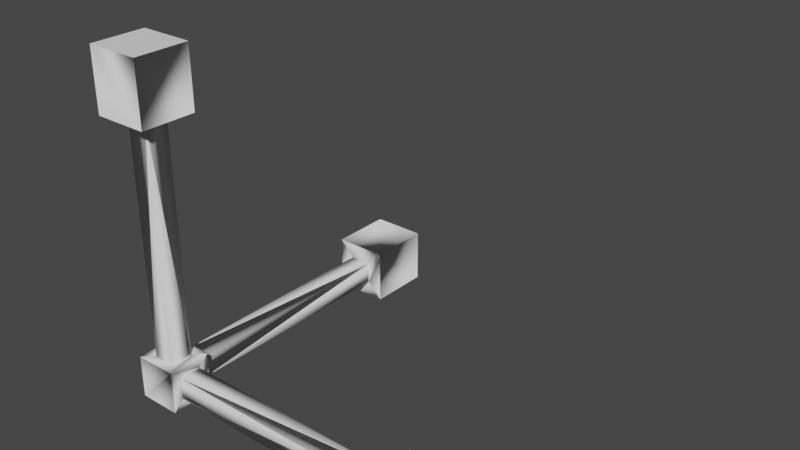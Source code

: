 # Source: gizmo3d_scale.blend  (saved by Blender 3.0.42; exported with 4.5.12 LTS)
import bpy
from mathutils import Matrix  # noqa: F401  (used for matrix-valued properties, if any)

bpy.ops.wm.read_factory_settings(use_empty=True)
scene = bpy.context.scene
scene.name = 'Scene'

# ---- world
world_world = bpy.data.worlds.new('World'); scene.world = world_world
world_world.use_nodes = True; world_world.node_tree.nodes.clear()
_N = world_world.node_tree.nodes; _L = world_world.node_tree.links
n0 = _N.new('ShaderNodeOutputWorld'); n0.name = 'World Output'; n0.location = (300, 300)
n1 = _N.new('ShaderNodeBackground'); n1.name = 'Background'; n1.location = (10, 300)
n1.inputs[0].default_value = (0.05088, 0.05088, 0.05088, 1.0)
_L.new(n1.outputs[0], n0.inputs[0])
n0.is_active_output = True
world_world.color = (0.05088, 0.05088, 0.05088)
world_world.use_sun_shadow = False
world_world.sun_shadow_jitter_overblur = 0.0

# ---- meshes
me_cube_001 = bpy.data.meshes.new('Cube.001')
me_cube_001.from_pydata([(-1.0, -1.0, -1.0), (-1.0, -1.0, 1.001), (-1.001, 1.0, 1.0), (1.0, -1.0, -1.0), (1.0, -0.9997, 1.0), (0.9997, 1.0, -1.0), (0.9998, 1.0, 1.0), (1.0, 0.5198, 0.5198), (1.0, 0.5198, -0.5198), (1.0, -0.5198, -0.5198), (1.0, -0.5198, 0.5198), (12.02, 0.5198, 0.5198), (12.02, 0.5198, -0.5198), (12.02, -0.5198, -0.5198), (12.02, -0.5198, 0.5198), (12.02, 1.273, 1.273), (12.02, 1.273, -1.273), (12.02, -1.273, -1.273), (12.02, -1.273, 1.273), (-1.001, 1.0, -1.0), (-0.5203, 1.0, 0.5198), (-0.5203, 1.0, -0.5199), (0.5193, 1.0, -0.5199), (0.5193, 1.0, 0.5198), (-0.5203, 12.02, 0.5198), (-0.5203, 12.02, -0.5199), (0.5193, 12.02, -0.5199), (0.5193, 12.02, 0.5198), (-1.274, 12.02, 1.273), (-1.274, 12.02, -1.273), (1.273, 12.02, -1.273), (1.273, 12.02, 1.273), (-1.275, 1.273, 14.87), (-0.522, 0.5198, 0.9979), (0.5177, 0.5198, 0.9979), (0.5177, -0.5198, 0.9979), (-0.522, -0.5198, 0.9979), (-0.522, 0.5198, 12.02), (0.5177, 0.5198, 12.02), (0.5177, -0.5198, 12.02), (-0.522, -0.5198, 12.02), (-1.275, 1.273, 12.02), (1.271, 1.273, 12.02), (1.271, -1.273, 12.02), (-1.275, -1.273, 12.02), (1.0, 0.5198, 0.5198), (1.0, 0.5198, -0.5198), (1.0, -0.5198, -0.5198), (1.0, -0.5198, 0.5198), (15.0, 1.273, 1.273), (15.0, 1.273, -1.273), (15.0, -1.273, -1.273), (15.0, -1.273, 1.273), (-1.274, 15.01, 1.273), (-1.274, 15.01, -1.273), (1.273, 15.01, -1.273), (1.273, 15.01, 1.273), (1.271, 1.273, 14.87), (1.271, -1.273, 14.87), (-1.275, -1.273, 14.87)], [], [(0, 2, 19), (6, 8, 5), (4, 0, 3), (5, 0, 19), (9, 14, 10), (3, 10, 4), (5, 9, 3), (4, 7, 6), (14, 15, 11), (8, 13, 9), (10, 11, 7), (7, 12, 8), (19, 20, 21), (11, 16, 12), (13, 18, 14), (12, 17, 13), (52, 51, 50), (52, 50, 49), (22, 27, 23), (5, 23, 6), (19, 22, 5), (2, 23, 20), (27, 28, 24), (21, 26, 22), (20, 27, 24), (20, 25, 21), (24, 29, 25), (26, 31, 27), (26, 29, 30), (43, 59, 44), (56, 54, 53), (56, 55, 54), (57, 43, 42), (2, 34, 6), (36, 39, 40), (1, 35, 36), (4, 34, 35), (2, 36, 33), (40, 41, 37), (34, 39, 35), (36, 37, 33), (33, 38, 34), (37, 42, 38), (40, 43, 44), (38, 43, 39), (58, 57, 32), (58, 32, 59), (10, 48, 47), (8, 47, 46), (10, 45, 48), (7, 46, 45), (0, 1, 2), (6, 7, 8), (4, 1, 0), (5, 3, 0), (9, 13, 14), (3, 9, 10), (5, 8, 9), (4, 10, 7), (14, 18, 15), (8, 12, 13), (10, 14, 11), (7, 11, 12), (19, 2, 20), (11, 15, 16), (13, 17, 18), (12, 16, 17), (22, 26, 27), (5, 22, 23), (19, 21, 22), (2, 6, 23), (27, 31, 28), (21, 25, 26), (20, 23, 27), (20, 24, 25), (24, 28, 29), (26, 30, 31), (26, 25, 29), (2, 33, 34), (36, 35, 39), (1, 4, 35), (4, 6, 34), (2, 1, 36), (40, 44, 41), (34, 38, 39), (36, 40, 37), (33, 37, 38), (37, 41, 42), (40, 39, 43), (38, 42, 43), (10, 47, 9), (8, 9, 47), (10, 7, 45), (7, 8, 46), (52, 15, 18), (49, 16, 15), (51, 18, 17), (50, 17, 16), (55, 31, 30), (30, 54, 55), (31, 53, 28), (53, 29, 28), (59, 41, 44), (32, 42, 41), (43, 58, 59), (57, 58, 43), (52, 49, 15), (49, 50, 16), (51, 52, 18), (50, 51, 17), (55, 56, 31), (30, 29, 54), (31, 56, 53), (53, 54, 29), (59, 32, 41), (32, 57, 42)])
_uv = me_cube_001.uv_layers.new(name='UVMap')
_uv.uv.foreach_set('vector', [0.375, 0.0, 0.625, 0.25, 0.375, 0.25, 0.625, 0.5, 0.435, 0.56, 0.375, 0.5, 0.625, 0.75, 0.375, 1.0, 0.375, 0.75, 0.375, 0.5, 0.125, 0.75, 0.125, 0.5, 0.435, 0.69, 0.565, 0.69, 0.565, 0.69, 0.375, 0.75, 0.565, 0.69, 0.625, 0.75, 0.375, 0.5, 0.435, 0.69, 0.375, 0.75, 0.625, 0.75, 0.565, 0.56, 0.625, 0.5, 0.565, 0.69, 0.565, 0.56, 0.565, 0.56, 0.435, 0.56, 0.435, 0.69, 0.435, 0.69, 0.565, 0.69, 0.565, 0.56, 0.565, 0.56, 0.565, 0.56, 0.435, 0.56, 0.435, 0.56, 0.375, 0.5, 0.565, 0.56, 0.435, 0.56, 0.565, 0.56, 0.435, 0.56, 0.435, 0.56, 0.435, 0.69, 0.565, 0.69, 0.565, 0.69, 0.435, 0.56, 0.435, 0.69, 0.435, 0.69, 0.0, 0.0, 0.0, 0.0, 0.0, 0.0, 0.0, 0.0, 0.0, 0.0, 0.0, 0.0, 0.435, 0.69, 0.565, 0.69, 0.565, 0.69, 0.375, 0.75, 0.565, 0.69, 0.625, 0.75, 0.375, 0.5, 0.435, 0.69, 0.375, 0.75, 0.625, 0.5, 0.565, 0.69, 0.565, 0.56, 0.565, 0.69, 0.565, 0.56, 0.565, 0.56, 0.435, 0.56, 0.435, 0.69, 0.435, 0.69, 0.565, 0.56, 0.565, 0.69, 0.565, 0.56, 0.565, 0.56, 0.435, 0.56, 0.435, 0.56, 0.565, 0.56, 0.435, 0.56, 0.435, 0.56, 0.435, 0.69, 0.565, 0.69, 0.565, 0.69, 0.435, 0.69, 0.435, 0.56, 0.435, 0.69, 0.435, 0.69, 0.565, 0.69, 0.565, 0.69, 0.0, 0.0, 0.0, 0.0, 0.0, 0.0, 0.0, 0.0, 0.0, 0.0, 0.0, 0.0, 0.435, 0.56, 0.435, 0.69, 0.435, 0.56, 0.625, 0.5, 0.435, 0.56, 0.375, 0.5, 0.565, 0.69, 0.435, 0.69, 0.565, 0.69, 0.625, 0.75, 0.435, 0.69, 0.565, 0.69, 0.375, 0.75, 0.435, 0.56, 0.435, 0.69, 0.625, 0.5, 0.565, 0.69, 0.565, 0.56, 0.565, 0.69, 0.565, 0.56, 0.565, 0.56, 0.435, 0.56, 0.435, 0.69, 0.435, 0.69, 0.565, 0.69, 0.565, 0.56, 0.565, 0.56, 0.565, 0.56, 0.435, 0.56, 0.435, 0.56, 0.565, 0.56, 0.435, 0.56, 0.435, 0.56, 0.565, 0.69, 0.435, 0.69, 0.565, 0.69, 0.435, 0.56, 0.435, 0.69, 0.435, 0.69, 0.0, 0.0, 0.0, 0.0, 0.0, 0.0, 0.0, 0.0, 0.0, 0.0, 0.0, 0.0, 0.565, 0.69, 0.565, 0.69, 0.435, 0.69, 0.435, 0.56, 0.435, 0.69, 0.435, 0.56, 0.565, 0.69, 0.565, 0.56, 0.565, 0.69, 0.565, 0.56, 0.435, 0.56, 0.565, 0.56, 0.375, 0.0, 0.625, 0.0, 0.625, 0.25, 0.625, 0.5, 0.565, 0.56, 0.435, 0.56, 0.625, 0.75, 0.625, 1.0, 0.375, 1.0, 0.375, 0.5, 0.375, 0.75, 0.125, 0.75, 0.435, 0.69, 0.435, 0.69, 0.565, 0.69, 0.375, 0.75, 0.435, 0.69, 0.565, 0.69, 0.375, 0.5, 0.435, 0.56, 0.435, 0.69, 0.625, 0.75, 0.565, 0.69, 0.565, 0.56, 0.565, 0.69, 0.565, 0.69, 0.565, 0.56, 0.435, 0.56, 0.435, 0.56, 0.435, 0.69, 0.565, 0.69, 0.565, 0.69, 0.565, 0.56, 0.565, 0.56, 0.565, 0.56, 0.435, 0.56, 0.375, 0.5, 0.625, 0.5, 0.565, 0.56, 0.565, 0.56, 0.565, 0.56, 0.435, 0.56, 0.435, 0.69, 0.435, 0.69, 0.565, 0.69, 0.435, 0.56, 0.435, 0.56, 0.435, 0.69, 0.435, 0.69, 0.435, 0.69, 0.565, 0.69, 0.375, 0.75, 0.435, 0.69, 0.565, 0.69, 0.375, 0.5, 0.435, 0.56, 0.435, 0.69, 0.625, 0.5, 0.625, 0.75, 0.565, 0.69, 0.565, 0.69, 0.565, 0.69, 0.565, 0.56, 0.435, 0.56, 0.435, 0.56, 0.435, 0.69, 0.565, 0.56, 0.565, 0.69, 0.565, 0.69, 0.565, 0.56, 0.565, 0.56, 0.435, 0.56, 0.565, 0.56, 0.565, 0.56, 0.435, 0.56, 0.435, 0.69, 0.435, 0.69, 0.565, 0.69, 0.435, 0.69, 0.435, 0.56, 0.435, 0.56, 0.625, 0.5, 0.565, 0.56, 0.435, 0.56, 0.565, 0.69, 0.435, 0.69, 0.435, 0.69, 0.625, 0.75, 0.375, 0.75, 0.435, 0.69, 0.375, 0.75, 0.375, 0.5, 0.435, 0.56, 0.625, 0.5, 0.625, 0.75, 0.565, 0.69, 0.565, 0.69, 0.565, 0.69, 0.565, 0.56, 0.435, 0.56, 0.435, 0.56, 0.435, 0.69, 0.565, 0.69, 0.565, 0.69, 0.565, 0.56, 0.565, 0.56, 0.565, 0.56, 0.435, 0.56, 0.565, 0.56, 0.565, 0.56, 0.435, 0.56, 0.565, 0.69, 0.435, 0.69, 0.435, 0.69, 0.435, 0.56, 0.435, 0.56, 0.435, 0.69, 0.565, 0.69, 0.435, 0.69, 0.435, 0.69, 0.435, 0.56, 0.435, 0.69, 0.435, 0.69, 0.565, 0.69, 0.565, 0.56, 0.565, 0.56, 0.565, 0.56, 0.435, 0.56, 0.435, 0.56, 0.565, 0.69, 0.565, 0.56, 0.565, 0.69, 0.565, 0.56, 0.435, 0.56, 0.565, 0.56, 0.435, 0.69, 0.565, 0.69, 0.435, 0.69, 0.435, 0.56, 0.435, 0.69, 0.435, 0.56, 0.435, 0.69, 0.565, 0.69, 0.435, 0.69, 0.435, 0.69, 0.435, 0.56, 0.435, 0.69, 0.565, 0.69, 0.565, 0.56, 0.565, 0.56, 0.565, 0.56, 0.435, 0.56, 0.565, 0.56, 0.565, 0.69, 0.565, 0.56, 0.565, 0.69, 0.565, 0.56, 0.435, 0.56, 0.565, 0.56, 0.435, 0.69, 0.435, 0.69, 0.565, 0.69, 0.435, 0.56, 0.435, 0.69, 0.435, 0.69, 0.565, 0.69, 0.565, 0.56, 0.565, 0.56, 0.565, 0.56, 0.435, 0.56, 0.435, 0.56, 0.435, 0.69, 0.565, 0.69, 0.565, 0.69, 0.435, 0.56, 0.435, 0.69, 0.435, 0.69, 0.435, 0.69, 0.565, 0.69, 0.565, 0.69, 0.435, 0.69, 0.435, 0.56, 0.435, 0.56, 0.565, 0.69, 0.565, 0.69, 0.565, 0.56, 0.565, 0.56, 0.435, 0.56, 0.435, 0.56, 0.565, 0.69, 0.565, 0.56, 0.565, 0.56, 0.565, 0.56, 0.435, 0.56, 0.435, 0.56])
_ca = me_cube_001.color_attributes.new('Col', 'BYTE_COLOR', 'CORNER')
_ca.data.foreach_set('color', [1.0, 1.0, 1.0, 1.0, 1.0, 1.0, 1.0, 1.0, 1.0, 1.0, 1.0, 1.0, 1.0, 1.0, 1.0, 1.0, 1.0, 1.0, 1.0, 1.0, 1.0, 1.0, 1.0, 1.0, 1.0, 1.0, 1.0, 1.0, 1.0, 1.0, 1.0, 1.0, 1.0, 1.0, 1.0, 1.0, 1.0, 1.0, 1.0, 1.0, 1.0, 1.0, 1.0, 1.0, 1.0, 1.0, 1.0, 1.0, 0.002125, 0.0, 1.0, 1.0, 0.0, 0.0, 1.0, 1.0, 0.001214, 0.0, 1.0, 1.0, 1.0, 1.0, 1.0, 1.0, 1.0, 0.9911, 0.9911, 1.0, 1.0, 1.0, 1.0, 1.0, 1.0, 1.0, 1.0, 1.0, 1.0, 1.0, 1.0, 1.0, 1.0, 1.0, 1.0, 1.0, 1.0, 1.0, 1.0, 1.0, 1.0, 1.0, 1.0, 1.0, 1.0, 1.0, 1.0, 1.0, 0.0, 0.0, 1.0, 1.0, 0.0, 0.0, 1.0, 1.0, 0.0003035, 0.0, 1.0, 1.0, 0.02416, 0.0006071, 0.9647, 1.0, 0.0, 0.0, 1.0, 1.0, 0.002125, 0.0, 1.0, 1.0, 0.001214, 0.0, 1.0, 1.0, 0.0003035, 0.0, 1.0, 1.0, 0.004777, 0.0003035, 1.0, 1.0, 0.004777, 0.0003035, 1.0, 1.0, 0.0, 0.0, 1.0, 1.0, 0.02416, 0.0006071, 0.9647, 1.0, 1.0, 1.0, 1.0, 1.0, 1.0, 1.0, 1.0, 1.0, 1.0, 1.0, 1.0, 1.0, 0.0003035, 0.0, 1.0, 1.0, 0.0, 0.0, 1.0, 1.0, 0.0, 0.0, 1.0, 1.0, 0.0, 0.0, 1.0, 1.0, 0.0, 0.0, 1.0, 1.0, 0.0, 0.0, 1.0, 1.0, 0.0, 0.0, 1.0, 1.0, 0.0003035, 0.0, 1.0, 1.0, 0.0, 0.0, 1.0, 1.0, 0.0, 0.0, 1.0, 1.0, 0.0003035, 0.0003035, 1.0, 1.0, 0.0, 0.0, 1.0, 1.0, 0.0, 0.0, 1.0, 1.0, 0.0, 0.0, 1.0, 1.0, 0.0, 0.0, 1.0, 1.0, 1.0, 0.0, 0.0, 1.0, 1.0, 0.0, 0.0, 1.0, 1.0, 0.0009106, 0.004777, 1.0, 1.0, 1.0, 1.0, 1.0, 1.0, 1.0, 1.0, 1.0, 1.0, 1.0, 1.0, 1.0, 1.0, 1.0, 1.0, 1.0, 0.9823, 0.9823, 1.0, 1.0, 1.0, 1.0, 1.0, 1.0, 1.0, 1.0, 1.0, 1.0, 1.0, 1.0, 1.0, 1.0, 1.0, 1.0, 1.0, 1.0, 1.0, 0.0, 0.0, 1.0, 1.0, 0.0, 0.0, 1.0, 1.0, 0.0, 0.0, 1.0, 1.0, 0.0, 0.0, 1.0, 1.0, 0.0, 0.0, 1.0, 1.0, 0.0, 0.0, 1.0, 1.0, 0.0, 0.0, 1.0, 1.0, 0.0, 0.0, 1.0, 1.0, 0.0, 0.0, 1.0, 1.0, 0.0, 0.0, 1.0, 1.0, 0.0, 0.0, 1.0, 1.0, 0.0, 0.0, 1.0, 1.0, 0.0, 0.0, 1.0, 1.0, 0.0, 0.002125, 1.0, 1.0, 0.0, 0.0, 1.0, 1.0, 0.0, 0.0, 1.0, 0.9387, 0.0, 0.04231, 1.0, 1.0, 0.0, 0.0, 1.0, 1.0, 0.0, 0.0, 1.0, 1.0, 0.0, 0.002125, 1.0, 1.0, 0.0, 0.0, 1.0, 0.0, 1.0, 0.0, 1.0, 0.0, 1.0, 0.0, 1.0, 0.0, 1.0, 0.0, 1.0, 1.0, 0.0, 0.0, 1.0, 1.0, 0.0003035, 0.0003035, 1.0, 1.0, 0.0, 0.0, 1.0, 1.0, 0.0, 0.0, 1.0, 1.0, 0.0003035, 0.0003035, 1.0, 1.0, 0.0003035, 0.0003035, 1.0, 0.0, 1.0, 0.0, 1.0, 0.0, 1.0, 0.0, 1.0, 0.0, 1.0, 0.0, 1.0, 1.0, 1.0, 1.0, 1.0, 1.0, 1.0, 1.0, 1.0, 1.0, 1.0, 1.0, 1.0, 0.002732, 1.0, 0.002732, 1.0, 0.0, 1.0, 0.0, 1.0, 0.0, 1.0, 0.0, 1.0, 1.0, 1.0, 1.0, 1.0, 1.0, 1.0, 1.0, 1.0, 1.0, 1.0, 1.0, 1.0, 1.0, 1.0, 1.0, 1.0, 1.0, 1.0, 1.0, 1.0, 1.0, 1.0, 1.0, 1.0, 1.0, 1.0, 1.0, 1.0, 1.0, 1.0, 1.0, 1.0, 1.0, 1.0, 1.0, 1.0, 0.0, 1.0, 0.0, 1.0, 0.0003035, 1.0, 0.0003035, 1.0, 0.0, 1.0, 0.0, 1.0, 0.01298, 1.0, 0.01229, 1.0, 0.0, 1.0, 0.0, 1.0, 0.02217, 1.0, 0.02122, 1.0, 0.002732, 1.0, 0.002732, 1.0, 0.0, 1.0, 0.0, 1.0, 0.0003035, 1.0, 0.0003035, 1.0, 0.0003035, 1.0, 0.0003035, 1.0, 0.0, 1.0, 0.0, 1.0, 0.01298, 1.0, 0.01229, 1.0, 0.0, 1.0, 0.0, 1.0, 0.0, 1.0, 0.0, 1.0, 0.0, 1.0, 0.0, 1.0, 0.0, 1.0, 0.0, 1.0, 0.0, 1.0, 0.0, 1.0, 0.0, 1.0, 0.0, 1.0, 0.0, 1.0, 0.0, 1.0, 0.0, 1.0, 0.0, 1.0, 0.0, 1.0, 0.0, 1.0, 0.0, 1.0, 0.0, 1.0, 0.0, 1.0, 0.0, 1.0, 0.001214, 1.0, 0.001214, 1.0, 0.0, 1.0, 0.0, 1.0, 0.001214, 1.0, 0.001214, 1.0, 0.0, 1.0, 0.0, 1.0, 0.001214, 0.001214, 1.0, 1.0, 0.0, 1.0, 0.0, 1.0, 1.0, 1.0, 1.0, 1.0, 0.02416, 0.02416, 1.0, 1.0, 1.0, 1.0, 1.0, 1.0, 1.0, 1.0, 1.0, 1.0, 0.001214, 0.001214, 1.0, 1.0, 0.6939, 1.0, 0.6939, 1.0, 0.0, 1.0, 0.0, 1.0, 0.004777, 0.004777, 1.0, 1.0, 1.0, 1.0, 1.0, 1.0, 0.6939, 1.0, 0.6939, 1.0, 1.0, 1.0, 1.0, 1.0, 1.0, 1.0, 1.0, 1.0, 1.0, 1.0, 1.0, 1.0, 1.0, 1.0, 1.0, 1.0, 1.0, 1.0, 1.0, 1.0, 1.0, 1.0, 1.0, 1.0, 1.0, 1.0, 1.0, 1.0, 1.0, 1.0, 1.0, 1.0, 1.0, 1.0, 1.0, 1.0, 1.0, 1.0, 1.0, 1.0, 1.0, 1.0, 1.0, 1.0, 1.0, 1.0, 1.0, 1.0, 0.002125, 0.0, 1.0, 1.0, 0.0, 0.0, 1.0, 1.0, 0.0, 0.0, 1.0, 1.0, 1.0, 1.0, 1.0, 1.0, 1.0, 1.0, 1.0, 1.0, 1.0, 0.9911, 0.9911, 1.0, 1.0, 1.0, 1.0, 1.0, 1.0, 1.0, 1.0, 1.0, 1.0, 1.0, 1.0, 1.0, 1.0, 1.0, 1.0, 1.0, 1.0, 0.9911, 0.9911, 1.0, 1.0, 1.0, 1.0, 1.0, 0.0, 0.0, 1.0, 1.0, 0.0, 0.0, 1.0, 1.0, 0.0, 0.0, 1.0, 1.0, 0.02416, 0.0006071, 0.9647, 1.0, 0.0, 0.0, 1.0, 1.0, 0.0, 0.0, 1.0, 1.0, 0.001214, 0.0, 1.0, 1.0, 0.0, 0.0, 1.0, 1.0, 0.0003035, 0.0, 1.0, 1.0, 0.004777, 0.0003035, 1.0, 1.0, 0.0003035, 0.0, 1.0, 1.0, 0.0, 0.0, 1.0, 1.0, 1.0, 1.0, 1.0, 1.0, 1.0, 1.0, 1.0, 1.0, 1.0, 1.0, 1.0, 1.0, 0.0003035, 0.0, 1.0, 1.0, 0.0, 0.0, 1.0, 1.0, 0.0, 0.0, 1.0, 1.0, 0.0, 0.0, 1.0, 1.0, 0.0003035, 0.0, 1.0, 1.0, 0.0, 0.0, 1.0, 1.0, 0.0, 0.0, 1.0, 1.0, 0.0, 0.0, 1.0, 1.0, 0.0003035, 0.0, 1.0, 1.0, 1.0, 0.0, 0.0, 1.0, 1.0, 0.0, 0.0, 1.0, 1.0, 0.0, 0.0, 1.0, 1.0, 1.0, 1.0, 1.0, 0.9823, 0.9823, 1.0, 1.0, 1.0, 1.0, 1.0, 1.0, 1.0, 1.0, 1.0, 1.0, 1.0, 1.0, 1.0, 1.0, 0.9823, 0.9823, 1.0, 1.0, 1.0, 1.0, 1.0, 1.0, 1.0, 1.0, 1.0, 1.0, 1.0, 1.0, 1.0, 1.0, 1.0, 0.0, 0.0, 1.0, 0.9387, 0.0, 0.04231, 1.0, 1.0, 0.0, 0.0, 1.0, 1.0, 0.0, 0.0, 1.0, 1.0, 0.0, 0.0, 1.0, 1.0, 0.0, 0.0, 1.0, 1.0, 0.0, 0.0, 1.0, 1.0, 0.0009106, 0.004777, 1.0, 1.0, 0.0, 0.0, 1.0, 1.0, 0.0, 0.0, 1.0, 1.0, 0.0, 0.0, 1.0, 1.0, 0.0, 0.0, 1.0, 1.0, 0.0, 0.0, 1.0, 1.0, 0.0, 0.0, 1.0, 1.0, 0.0, 0.002125, 1.0, 1.0, 0.0, 0.0, 1.0, 1.0, 0.0, 0.0, 1.0, 0.9387, 0.0, 0.04231, 1.0, 1.0, 0.0, 0.0, 1.0, 1.0, 0.0, 0.0, 1.0, 1.0, 0.0, 0.002125, 1.0, 1.0, 1.0, 1.0, 1.0, 1.0, 1.0, 1.0, 1.0, 1.0, 1.0, 1.0, 1.0, 0.002732, 1.0, 0.002732, 1.0, 0.02217, 1.0, 0.02122, 1.0, 0.0, 1.0, 0.0, 1.0, 1.0, 1.0, 1.0, 1.0, 1.0, 1.0, 1.0, 1.0, 1.0, 1.0, 1.0, 1.0, 1.0, 1.0, 1.0, 1.0, 1.0, 1.0, 1.0, 1.0, 1.0, 1.0, 1.0, 1.0, 1.0, 1.0, 1.0, 1.0, 1.0, 1.0, 1.0, 1.0, 1.0, 1.0, 1.0, 1.0, 0.0, 1.0, 0.0, 1.0, 0.0, 1.0, 0.0, 1.0, 0.0003035, 1.0, 0.0003035, 1.0, 0.01298, 1.0, 0.01229, 1.0, 0.0, 1.0, 0.0, 1.0, 0.0, 1.0, 0.0, 1.0, 0.002732, 1.0, 0.002732, 1.0, 0.0, 1.0, 0.0, 1.0, 0.0, 1.0, 0.0, 1.0, 0.0003035, 1.0, 0.0003035, 1.0, 0.0, 1.0, 0.0, 1.0, 0.0, 1.0, 0.0, 1.0, 0.0, 1.0, 0.0, 1.0, 0.0003035, 1.0, 0.0003035, 1.0, 0.0, 1.0, 0.0, 1.0, 0.0, 1.0, 0.0, 1.0, 0.0, 1.0, 0.0, 1.0, 0.0, 1.0, 0.0, 1.0, 0.0, 1.0, 0.0, 1.0, 0.0, 1.0, 0.0, 1.0, 0.0, 1.0, 0.0, 1.0, 0.001214, 0.001214, 1.0, 1.0, 1.0, 1.0, 1.0, 1.0, 0.002125, 0.002125, 1.0, 1.0, 0.02416, 0.02416, 1.0, 1.0, 0.002125, 0.002125, 1.0, 1.0, 1.0, 1.0, 1.0, 1.0, 0.001214, 0.001214, 1.0, 1.0, 0.004777, 0.004777, 1.0, 1.0, 0.6939, 1.0, 0.6939, 1.0, 0.004777, 0.004777, 1.0, 1.0, 0.02416, 0.02416, 1.0, 1.0, 1.0, 1.0, 1.0, 1.0, 0.0, 0.0, 1.0, 1.0, 0.0, 0.0, 1.0, 1.0, 0.0, 0.0, 1.0, 1.0, 0.0, 0.0, 1.0, 1.0, 0.0, 0.0, 1.0, 1.0, 0.0, 0.0, 1.0, 1.0, 0.0, 0.0, 1.0, 1.0, 0.0, 0.0, 1.0, 1.0, 0.0003035, 0.0, 1.0, 1.0, 0.0, 0.0, 1.0, 1.0, 0.0003035, 0.0, 1.0, 1.0, 0.0, 0.0, 1.0, 1.0, 1.0, 0.0, 0.0, 1.0, 0.9387, 0.0, 0.04231, 1.0, 1.0, 0.0, 0.0, 1.0, 1.0, 0.0, 0.0, 1.0, 1.0, 0.0, 0.0, 1.0, 1.0, 0.0, 0.0, 1.0, 0.9387, 0.0, 0.04231, 1.0, 1.0, 0.0, 0.0, 1.0, 1.0, 0.0, 0.0, 1.0, 1.0, 0.0, 0.0, 1.0, 1.0, 0.0, 0.002125, 1.0, 1.0, 0.0, 0.0, 1.0, 0.0, 1.0, 0.0, 1.0, 0.0003035, 1.0, 0.0003035, 1.0, 0.0, 1.0, 0.0, 1.0, 0.0, 1.0, 0.0, 1.0, 0.0, 1.0, 0.0, 1.0, 0.0003035, 1.0, 0.0003035, 1.0, 0.0, 1.0, 0.0, 1.0, 0.0, 1.0, 0.0, 1.0, 0.0, 1.0, 0.0, 1.0, 0.0, 1.0, 0.0, 1.0, 0.0, 1.0, 0.0, 1.0, 0.0, 1.0, 0.0, 1.0, 0.0, 0.0, 1.0, 1.0, 0.0, 0.0, 1.0, 1.0, 0.0, 0.0, 1.0, 1.0, 0.0, 0.0, 1.0, 1.0, 0.0, 0.0, 1.0, 1.0, 0.0, 0.0, 1.0, 1.0, 0.0, 0.0, 1.0, 1.0, 0.0, 0.0, 1.0, 1.0, 0.0, 0.0, 1.0, 1.0, 0.0, 0.0, 1.0, 1.0, 0.0, 0.0, 1.0, 1.0, 0.0003035, 0.0, 1.0, 1.0, 1.0, 0.0, 0.0, 1.0, 1.0, 0.0, 0.0, 1.0, 0.9387, 0.0, 0.04231, 1.0, 1.0, 0.0, 0.0, 1.0, 1.0, 0.0, 0.002125, 1.0, 1.0, 0.0, 0.0, 1.0, 0.9387, 0.0, 0.04231, 1.0, 1.0, 0.0, 0.0, 1.0, 1.0, 0.0, 0.0, 1.0, 1.0, 0.0, 0.0, 1.0, 1.0, 0.0, 0.0, 1.0, 1.0, 0.0, 0.002125, 1.0, 0.0, 1.0, 0.0, 1.0, 0.0, 1.0, 0.0, 1.0, 0.0003035, 1.0, 0.0003035, 1.0, 0.0, 1.0, 0.0, 1.0, 0.0, 1.0, 0.0, 1.0, 0.0, 1.0, 0.0, 1.0])
me_cube_001.use_remesh_fix_poles = True
me_cube_001.use_remesh_preserve_attributes = False
me_cube_001.use_paint_bone_selection = False
me_cube_001.use_paint_mask_vertex = True
me_cube_001.update()
me_cube_001.normals_split_custom_set([tuple(v) for v in zip(*[iter([-0.5776, 0.8163, -7.612e-05, -0.5767, -0.0001906, -0.817, -0.5772, -0.5775, 0.5774, 0.5769, 0.376, -0.7251, 0.9046, -0.128, -0.4066, 0.5776, 0.0002951, 0.8163, -0.0006444, -0.577, -0.8167, 0.8165, -0.5774, 8.469e-05, -0.5774, -0.5772, 0.5774, -0.8165, -2.322e-05, -0.5774, -0.0001995, 0.8164, -0.5774, 0.5775, -0.5773, -0.5773, 0.3852, -0.3015, -0.8722, 0.8723, -0.3015, 0.385, 0.3015, -0.3015, 0.9045, 0.5773, -0.3765, 0.7245, 0.9045, 0.1285, 0.4066, 0.577, -0.0001301, -0.8167, 0.5774, -0.7244, -0.3766, 0.9046, -0.4065, 0.1284, 0.5772, 0.8166, -8.835e-05, 0.5769, 0.7243, 0.3775, 0.9046, 0.4066, -0.1282, 0.5772, -0.8166, 0.0002253, -0.9045, 0.1612, 0.3947, -0.3745, -0.8548, -0.3592, -0.9045, 0.4264, 3.562e-05, 0.3852, 0.8721, -0.3017, 0.8723, -0.385, -0.3015, 0.3015, -0.9045, -0.3016, 0.3851, -0.8722, 0.3015, 0.8723, 0.385, 0.3015, 0.3018, 0.9044, 0.3016, 0.3852, 0.3017, 0.8721, 0.8723, 0.3015, -0.385, 0.3018, 0.3017, -0.9044, 0.246, 0.5773, 0.7786, -0.3783, 0.9046, -0.1966, -1.748e-05, 0.9045, -0.4264, -0.9045, 0.3947, -0.1612, -0.3745, -0.3592, 0.8548, -0.9045, 3.562e-05, -0.4264, -0.9045, -0.3947, 0.1612, -0.3745, 0.3592, -0.8548, -0.9045, -3.562e-05, 0.4264, -0.9045, -0.1612, -0.3947, -0.3745, 0.8548, 0.3592, -0.9045, -0.4264, -3.562e-05, 1.0, 0.0, 0.0, 1.0, 0.0, 0.0, 1.0, 0.0, 0.0, 1.0, 0.0, 0.0, 1.0, 0.0, 0.0, 1.0, 0.0, 0.0, 0.3015, 0.3851, -0.8722, 0.3015, 0.8723, 0.385, 0.3016, 0.3015, 0.9045, 0.3763, 0.5774, 0.7246, -0.1285, 0.9045, 0.4066, -6.148e-06, 0.577, -0.8167, 0.7245, 0.5773, -0.3766, 0.4066, 0.9045, 0.1285, -0.8165, 0.5774, -1.354e-05, 0.7789, 0.5767, -0.2464, -0.1966, 0.9046, 0.3783, -0.4264, 0.9045, -0.0002231, -0.1612, -0.9045, 0.3947, 0.8549, -0.3744, -0.3592, -0.4264, -0.9045, 0.0002957, -0.8722, 0.3851, -0.3015, 0.385, 0.8723, -0.3015, 0.9045, 0.3015, -0.3015, -0.385, -0.8723, 0.3014, 0.8722, -0.3851, 0.3015, -0.9045, -0.3015, 0.3015, -0.3015, 0.385, 0.8723, -0.3015, 0.8723, -0.385, -0.3015, 0.3015, -0.9045, -0.3947, -0.9045, -0.1612, 0.3592, -0.3745, 0.8548, -3.562e-05, -0.9045, -0.4264, 0.3947, -0.9045, 0.1612, -0.3592, -0.3745, -0.8548, 0.0002947, -0.9045, 0.4264, 0.3932, -0.9045, 0.1651, 0.8584, -0.3745, -0.3505, -0.9272, -0.3745, -4.196e-05, 0.2832, -0.3744, 0.8829, 0.9273, -0.3744, 5.737e-06, -4.053e-08, -0.3744, 0.9273, -7.491e-07, 1.0, 0.0, -7.491e-07, 1.0, 0.0, -7.491e-07, 1.0, 0.0, -7.491e-07, 1.0, 0.0, -7.491e-07, 1.0, 0.0, -7.491e-07, 1.0, 0.0, 0.4542, -0.4976, -0.7389, 0.4542, 0.7389, 0.4977, 0.4542, -0.7389, 0.4977, 0.725, 0.3759, 0.5771, 0.4071, -0.1328, 0.9037, -0.8176, -0.002517, 0.5758, -0.3833, -0.2994, -0.8738, 0.8722, -0.3015, -0.3851, -0.9045, -0.3015, -0.3015, 0.78, 0.25, 0.5737, -0.194, -0.376, 0.9061, -0.4271, 0.00506, 0.9042, -0.2499, 0.7794, 0.5746, 0.3765, -0.1938, 0.9059, -0.003946, -0.4269, 0.9043, 0.2485, -0.7801, 0.5742, -0.3754, 0.1942, 0.9063, 0.004444, 0.427, 0.9042, -0.3947, 0.1612, -0.9045, 0.3592, -0.8549, -0.3744, -3.562e-05, 0.4264, -0.9045, 0.3, 0.8735, 0.3835, 0.3015, -0.385, 0.8723, 0.3, -0.9056, 0.2997, -0.2995, -0.8738, 0.3831, -0.3015, 0.385, 0.8723, -0.2997, 0.9057, 0.2998, -0.8736, 0.2997, 0.3833, 0.385, 0.3015, 0.8723, 0.9056, 0.2998, 0.3, 0.1612, 0.3947, -0.9045, -0.8548, -0.3592, -0.3745, 0.4264, -0.0001666, -0.9045, -0.3931, 0.1652, -0.9045, -0.8585, -0.3505, -0.3744, 0.9273, -4.128e-05, -0.3744, 0.3947, -0.1612, -0.9045, -0.3592, 0.8548, -0.3745, 3.772e-05, -0.4264, -0.9045, 0.0, 0.0, 1.0, 0.0, 0.0, 1.0, 0.0, 0.0, 1.0, 0.0, 0.0, 1.0, 0.0, 0.0, 1.0, 0.0, 0.0, 1.0, 0.0, 0.0, 0.0, 0.0, 0.0, 0.0, 0.0, 0.0, 0.0, 0.0, 0.0, 1.0, 0.0, 0.0, 1.0, 0.0, 0.0, 1.0, 0.0, 0.0, 1.0, 0.0, 0.0, 1.0, 0.0, 0.0, 1.0, 0.0, 0.0, 0.0, 0.0, 0.0, 0.0, 0.0, 0.0, 0.0, -0.5776, -0.0001296, 0.8163, -0.5767, 0.5783, -0.577, -0.5766, -0.817, 0.001009, 0.5773, -0.2467, -0.7784, 0.9046, 0.0006665, 0.4264, 0.9044, 0.3786, 0.1969, -0.8167, -0.5771, 0.0002003, 0.5785, -0.5766, -0.577, -8.866e-05, -0.5774, 0.8165, 0.0001048, -0.8165, -0.5774, -0.5774, 0.5773, -0.5773, 0.8165, -7.182e-06, -0.5774, -0.8722, -0.3015, -0.3851, -0.3015, -0.3015, -0.9045, -0.3851, -0.3015, 0.8722, 0.5774, 0.246, 0.7786, 0.9045, -3.562e-05, -0.4264, 0.9045, -0.3783, -0.1966, 0.5777, -0.7784, 0.2457, 0.9046, 0.4264, -0.0008381, 0.9045, 0.1967, -0.3785, 0.577, 0.7789, -0.2455, 0.9045, -0.4264, 0.0002686, 0.9044, -0.1968, 0.3785, -0.9045, -0.3931, -0.1651, -0.3745, 0.9272, 0.0, -0.3745, -0.8585, 0.3504, -0.8721, 0.3853, -0.3017, -0.3015, 0.9045, -0.3015, -0.3851, -0.8722, -0.3015, -0.8723, -0.385, 0.3015, -0.3015, -0.9045, 0.3015, -0.3851, 0.8722, 0.3015, -0.8722, 0.3017, 0.3851, -0.3015, 0.3015, 0.9045, -0.3851, 0.3015, -0.8722, -0.3766, 0.5773, 0.7245, 0.0009711, 0.5767, -0.8169, 0.1286, 0.9045, 0.4066, -0.9045, -0.1651, 0.3931, -0.3745, 0.0, -0.9272, -0.3745, 0.3504, 0.8585, -0.9045, 0.1651, -0.3931, -0.3745, 0.0, 0.9272, -0.3745, -0.3504, -0.8585, -0.9045, 0.3931, 0.1651, -0.3745, -0.9272, 0.0, -0.3745, 0.8585, -0.3504, 0.3015, -0.8723, -0.385, 0.3015, -0.3015, -0.9045, 0.3015, -0.3851, 0.8722, -0.2461, 0.5774, 0.7785, 3.622e-05, 0.9045, -0.4264, 0.3784, 0.9045, -0.1966, 0.7786, 0.5773, 0.246, -0.4264, 0.9045, 0.0001665, -0.1966, 0.9045, -0.3784, 0.7245, 0.5768, 0.3774, -0.8167, 0.577, 0.001232, 0.4066, 0.9045, -0.1287, 0.3931, -0.9045, -0.1651, -0.9272, -0.3745, 7.449e-07, 0.8585, -0.3745, 0.3504, -0.385, -0.8723, -0.3015, -0.9045, -0.3015, -0.3015, 0.8722, -0.3851, -0.3015, -0.8723, 0.385, 0.3014, 0.9045, 0.3015, 0.3015, 0.385, 0.8723, 0.3015, -0.3015, -0.8723, 0.385, -0.3015, -0.3015, 0.9045, -0.3015, -0.3851, -0.8722, 0.1651, -0.9045, 0.3931, 0.0, -0.3744, -0.9273, -0.3504, -0.3745, 0.8585, -0.1651, -0.9045, -0.3931, 1.422e-06, -0.3745, 0.9272, 0.3504, -0.3745, -0.8585, -0.1613, -0.9045, -0.3947, -0.4264, -0.9045, -2.113e-05, 0.8549, -0.3745, 0.3591, 0.78, -0.2489, 0.5742, -0.427, -0.006866, 0.9042, -0.1942, 0.3762, 0.906, -0.8738, -0.2994, 0.3832, 0.9056, -0.2997, 0.3, 0.385, -0.3015, 0.8723, 0.7252, -0.3756, 0.5771, -0.8175, -0.001487, 0.5759, 0.406, 0.1369, 0.9036, 0.3753, 0.7252, 0.5773, -0.002397, -0.8176, 0.5757, -0.135, 0.4063, 0.9037, -0.3768, -0.7244, 0.5773, -0.0005641, 0.8182, 0.575, 0.1374, -0.4059, 0.9035, 0.1651, -0.3931, -0.9045, 0.0, 0.9273, -0.3744, -0.3505, -0.8585, -0.3744, 0.3, 0.3835, -0.8735, 0.3015, 0.9045, -0.3015, 0.3015, -0.8722, -0.3851, -0.2995, -0.3831, -0.8738, -0.3015, -0.9045, -0.3015, -0.3015, 0.8722, -0.3851, -0.3834, 0.2997, -0.8736, -0.9045, 0.3015, -0.3015, 0.8722, 0.3015, -0.3851, -0.3931, -0.1651, -0.9045, 0.9273, 0.0, -0.3744, -0.8585, 0.3505, -0.3744, 0.1613, -0.3947, -0.9045, 0.4264, -1.875e-05, -0.9045, -0.8549, 0.3591, -0.3745, -0.1651, 0.3931, -0.9045, 0.0, -0.9272, -0.3745, 0.3504, 0.8585, -0.3745, 0.0, 0.0, 0.0, 0.0, 0.0, 0.0, 0.0, 0.0, 0.0, 0.0, -1.0, -4.371e-08, 0.0, 0.0, 1.0, 0.0, 0.0, 1.0, 0.0, 1.0, -4.371e-08, 0.0, 0.0, 1.0, 0.0, 0.0, 1.0, 0.0, 0.0, 0.0, 0.0, 0.0, 0.0, 0.0, 0.0, 0.0, -0.7389, 0.4977, 0.4542, 0.4977, -0.7389, 0.4542, 0.4977, 0.7389, 0.4542, -0.7389, 0.4542, -0.4977, 0.4977, 0.4542, 0.7389, 0.4977, 0.4542, -0.7389, -0.7389, -0.4542, 0.4977, 0.4977, -0.4542, -0.7389, 0.4977, -0.4542, 0.7389, -0.7389, -0.4977, -0.4542, 0.4977, 0.7389, -0.4542, 0.4977, -0.7389, -0.4542, 0.4542, -0.7389, 0.4977, 0.4542, 0.4977, -0.7389, 0.4542, 0.4977, 0.7389, 3.847e-05, 0.9272, -0.3745, 0.8829, 0.2832, -0.3745, -0.9272, -6.227e-07, -0.3745, -0.7389, 0.4976, 0.4542, 0.4977, -0.7389, 0.4542, 0.7389, 0.4977, 0.4542, -0.4542, -0.7389, -0.4977, -0.4542, 0.4977, 0.7389, -0.4542, 0.4977, -0.7389, -0.4542, 0.4976, -0.7389, -0.4542, -0.7389, 0.4977, -0.4542, 0.7389, 0.4977, 0.4976, 0.4542, -0.7389, -0.7389, 0.4542, 0.4977, 0.7389, 0.4542, 0.4977, 0.2832, -0.3744, 0.8829, -0.883, -0.3744, 0.2832, 0.9273, -0.3744, 3.606e-05, 0.4542, -0.4976, -0.739, 0.4542, 0.4977, -0.7389, 0.4542, 0.739, 0.4976, -0.7389, 0.4977, 0.4542, -0.7389, -0.4977, 0.4542, 0.4976, -0.7389, 0.4542, -0.7389, 0.4542, -0.4977, -0.7389, 0.4542, 0.4977, 0.4976, 0.4542, 0.7389, -0.7389, -0.4542, 0.4977, -0.7389, -0.4542, -0.4977, 0.4976, -0.4542, -0.7389, -0.7389, -0.4977, -0.4542, -0.7389, 0.4977, -0.4542, 0.4976, 0.7389, -0.4542, 0.4542, -0.7389, 0.4977, 0.4542, -0.7389, -0.4977, 0.4542, 0.4977, -0.7389, -1.441e-05, 0.9272, -0.3745, -0.2832, 0.8829, -0.3745, 0.8829, 0.2832, -0.3745, -0.7389, 0.4976, 0.4542, -0.4977, -0.7389, 0.4542, 0.4977, -0.7389, 0.4542, -0.4542, -0.7389, -0.4977, -0.4542, -0.7389, 0.4977, -0.4542, 0.4977, 0.7389, -0.4542, 0.4976, -0.739, -0.4542, -0.4977, -0.7389, -0.4542, -0.739, 0.4976, 0.4976, 0.4542, -0.739, -0.4977, 0.4542, -0.7389, -0.739, 0.4542, 0.4976])] * 3)])

# ---- objects
ob_cube = bpy.data.objects.new('Cube', me_cube_001)

# ---- transforms, parenting, visibility, modifiers, constraints
ob_cube.location = (0.0, 0.0, 0.0)

# ---- collection membership
scene.collection.objects.link(ob_cube)

# ---- scene / render settings (as saved in the file)
scene.frame_start = 1; scene.frame_end = 250; scene.frame_set(1)
scene.render.engine = 'BLENDER_EEVEE_NEXT'
scene.cycles.sampling_pattern = 'TABULATED_SOBOL'
scene.cycles.use_light_tree = False
scene.view_settings.view_transform = 'Filmic'
bpy.context.view_layer.update()

# ---- added for rendering (the .blend has no active camera and no usable light): camera, sun
cam_auto = bpy.data.cameras.new('AutoCamera')
cam_auto.lens = 50.0
cam_auto.sensor_width = 36.0
cam_auto.clip_end = 1000.0
ob_auto_camera = bpy.data.objects.new('AutoCamera', cam_auto)
scene.collection.objects.link(ob_auto_camera)
ob_auto_camera.location = (32.8846, -24.3543, 27.6164)
ob_auto_camera.rotation_euler = (1.09748, -7.21219e-08, 0.694738)
scene.camera = ob_auto_camera
light_auto_sun = bpy.data.lights.new('AutoSun', 'SUN')
light_auto_sun.energy = 3.0
light_auto_sun.angle = 0.0523599
ob_auto_sun = bpy.data.objects.new('AutoSun', light_auto_sun)
scene.collection.objects.link(ob_auto_sun)
ob_auto_sun.rotation_euler = (0.872665, 0.174533, 0.523599)
bpy.context.view_layer.update()
